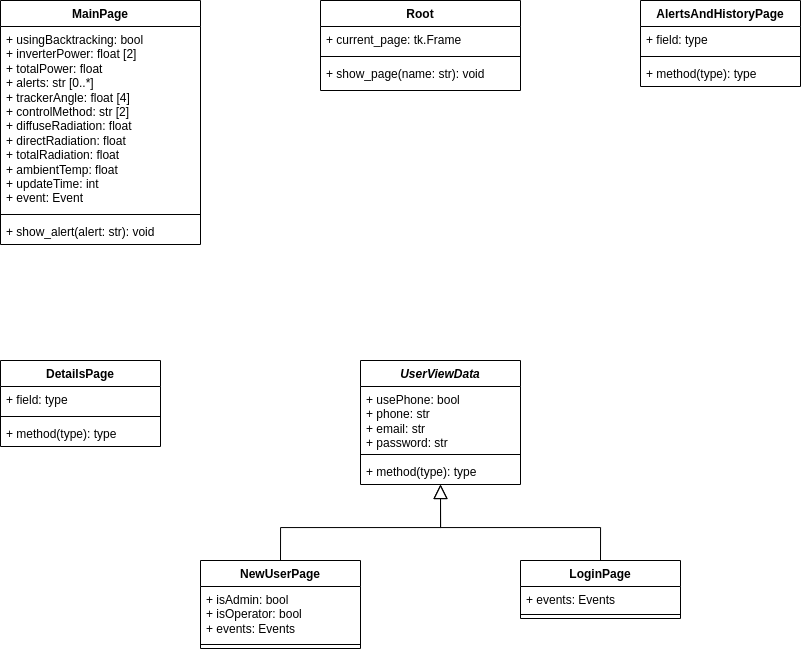

The diagram above was exported from draw.io. Its source (the exported page's mxGraphModel, read from the mxfile embedded in the PNG):
<mxGraphModel dx="1035" dy="574" grid="1" gridSize="10" guides="1" tooltips="1" connect="1" arrows="1" fold="1" page="1" pageScale="1" pageWidth="827" pageHeight="1169" math="0" shadow="0">
  <root>
    <mxCell id="WIyWlLk6GJQsqaUBKTNV-0" />
    <mxCell id="WIyWlLk6GJQsqaUBKTNV-1" parent="WIyWlLk6GJQsqaUBKTNV-0" />
    <mxCell id="xXEFe-Vd1Y5yv1aaEWYl-0" value="Root" style="swimlane;fontStyle=1;align=center;verticalAlign=top;childLayout=stackLayout;horizontal=1;startSize=26;horizontalStack=0;resizeParent=1;resizeParentMax=0;resizeLast=0;collapsible=1;marginBottom=0;whiteSpace=wrap;html=1;" vertex="1" parent="WIyWlLk6GJQsqaUBKTNV-1">
      <mxGeometry x="320" y="120" width="200" height="90" as="geometry" />
    </mxCell>
    <mxCell id="xXEFe-Vd1Y5yv1aaEWYl-1" value="+ current_page: tk.Frame" style="text;strokeColor=none;fillColor=none;align=left;verticalAlign=top;spacingLeft=4;spacingRight=4;overflow=hidden;rotatable=0;points=[[0,0.5],[1,0.5]];portConstraint=eastwest;whiteSpace=wrap;html=1;" vertex="1" parent="xXEFe-Vd1Y5yv1aaEWYl-0">
      <mxGeometry y="26" width="200" height="26" as="geometry" />
    </mxCell>
    <mxCell id="xXEFe-Vd1Y5yv1aaEWYl-2" value="" style="line;strokeWidth=1;fillColor=none;align=left;verticalAlign=middle;spacingTop=-1;spacingLeft=3;spacingRight=3;rotatable=0;labelPosition=right;points=[];portConstraint=eastwest;strokeColor=inherit;" vertex="1" parent="xXEFe-Vd1Y5yv1aaEWYl-0">
      <mxGeometry y="52" width="200" height="8" as="geometry" />
    </mxCell>
    <mxCell id="xXEFe-Vd1Y5yv1aaEWYl-3" value="+ show_page(name: str): void" style="text;strokeColor=none;fillColor=none;align=left;verticalAlign=top;spacingLeft=4;spacingRight=4;overflow=hidden;rotatable=0;points=[[0,0.5],[1,0.5]];portConstraint=eastwest;whiteSpace=wrap;html=1;" vertex="1" parent="xXEFe-Vd1Y5yv1aaEWYl-0">
      <mxGeometry y="60" width="200" height="30" as="geometry" />
    </mxCell>
    <mxCell id="xXEFe-Vd1Y5yv1aaEWYl-34" style="edgeStyle=orthogonalEdgeStyle;rounded=0;orthogonalLoop=1;jettySize=auto;html=1;exitX=0.5;exitY=0;exitDx=0;exitDy=0;entryX=0.5;entryY=1;entryDx=0;entryDy=0;endArrow=block;endFill=0;endSize=12;" edge="1" parent="WIyWlLk6GJQsqaUBKTNV-1" source="xXEFe-Vd1Y5yv1aaEWYl-4" target="xXEFe-Vd1Y5yv1aaEWYl-28">
      <mxGeometry relative="1" as="geometry" />
    </mxCell>
    <mxCell id="xXEFe-Vd1Y5yv1aaEWYl-4" value="LoginPage" style="swimlane;fontStyle=1;align=center;verticalAlign=top;childLayout=stackLayout;horizontal=1;startSize=26;horizontalStack=0;resizeParent=1;resizeParentMax=0;resizeLast=0;collapsible=1;marginBottom=0;whiteSpace=wrap;html=1;" vertex="1" parent="WIyWlLk6GJQsqaUBKTNV-1">
      <mxGeometry x="520" y="680" width="160" height="58" as="geometry" />
    </mxCell>
    <mxCell id="xXEFe-Vd1Y5yv1aaEWYl-5" value="+ events: Events" style="text;strokeColor=none;fillColor=none;align=left;verticalAlign=top;spacingLeft=4;spacingRight=4;overflow=hidden;rotatable=0;points=[[0,0.5],[1,0.5]];portConstraint=eastwest;whiteSpace=wrap;html=1;" vertex="1" parent="xXEFe-Vd1Y5yv1aaEWYl-4">
      <mxGeometry y="26" width="160" height="24" as="geometry" />
    </mxCell>
    <mxCell id="xXEFe-Vd1Y5yv1aaEWYl-6" value="" style="line;strokeWidth=1;fillColor=none;align=left;verticalAlign=middle;spacingTop=-1;spacingLeft=3;spacingRight=3;rotatable=0;labelPosition=right;points=[];portConstraint=eastwest;strokeColor=inherit;" vertex="1" parent="xXEFe-Vd1Y5yv1aaEWYl-4">
      <mxGeometry y="50" width="160" height="8" as="geometry" />
    </mxCell>
    <mxCell id="xXEFe-Vd1Y5yv1aaEWYl-32" style="edgeStyle=orthogonalEdgeStyle;rounded=0;orthogonalLoop=1;jettySize=auto;html=1;exitX=0.5;exitY=0;exitDx=0;exitDy=0;entryX=0.5;entryY=1;entryDx=0;entryDy=0;entryPerimeter=0;endArrow=block;endFill=0;endSize=12;" edge="1" parent="WIyWlLk6GJQsqaUBKTNV-1" source="xXEFe-Vd1Y5yv1aaEWYl-8" target="xXEFe-Vd1Y5yv1aaEWYl-31">
      <mxGeometry relative="1" as="geometry" />
    </mxCell>
    <mxCell id="xXEFe-Vd1Y5yv1aaEWYl-8" value="NewUserPage" style="swimlane;fontStyle=1;align=center;verticalAlign=top;childLayout=stackLayout;horizontal=1;startSize=26;horizontalStack=0;resizeParent=1;resizeParentMax=0;resizeLast=0;collapsible=1;marginBottom=0;whiteSpace=wrap;html=1;" vertex="1" parent="WIyWlLk6GJQsqaUBKTNV-1">
      <mxGeometry x="200" y="680" width="160" height="88" as="geometry" />
    </mxCell>
    <mxCell id="xXEFe-Vd1Y5yv1aaEWYl-9" value="+ isAdmin: bool&lt;br&gt;+ isOperator: bool&lt;br&gt;+ events: Events" style="text;strokeColor=none;fillColor=none;align=left;verticalAlign=top;spacingLeft=4;spacingRight=4;overflow=hidden;rotatable=0;points=[[0,0.5],[1,0.5]];portConstraint=eastwest;whiteSpace=wrap;html=1;" vertex="1" parent="xXEFe-Vd1Y5yv1aaEWYl-8">
      <mxGeometry y="26" width="160" height="54" as="geometry" />
    </mxCell>
    <mxCell id="xXEFe-Vd1Y5yv1aaEWYl-10" value="" style="line;strokeWidth=1;fillColor=none;align=left;verticalAlign=middle;spacingTop=-1;spacingLeft=3;spacingRight=3;rotatable=0;labelPosition=right;points=[];portConstraint=eastwest;strokeColor=inherit;" vertex="1" parent="xXEFe-Vd1Y5yv1aaEWYl-8">
      <mxGeometry y="80" width="160" height="8" as="geometry" />
    </mxCell>
    <mxCell id="xXEFe-Vd1Y5yv1aaEWYl-12" value="AlertsAndHistoryPage" style="swimlane;fontStyle=1;align=center;verticalAlign=top;childLayout=stackLayout;horizontal=1;startSize=26;horizontalStack=0;resizeParent=1;resizeParentMax=0;resizeLast=0;collapsible=1;marginBottom=0;whiteSpace=wrap;html=1;" vertex="1" parent="WIyWlLk6GJQsqaUBKTNV-1">
      <mxGeometry x="640" y="120" width="160" height="86" as="geometry" />
    </mxCell>
    <mxCell id="xXEFe-Vd1Y5yv1aaEWYl-13" value="+ field: type" style="text;strokeColor=none;fillColor=none;align=left;verticalAlign=top;spacingLeft=4;spacingRight=4;overflow=hidden;rotatable=0;points=[[0,0.5],[1,0.5]];portConstraint=eastwest;whiteSpace=wrap;html=1;" vertex="1" parent="xXEFe-Vd1Y5yv1aaEWYl-12">
      <mxGeometry y="26" width="160" height="26" as="geometry" />
    </mxCell>
    <mxCell id="xXEFe-Vd1Y5yv1aaEWYl-14" value="" style="line;strokeWidth=1;fillColor=none;align=left;verticalAlign=middle;spacingTop=-1;spacingLeft=3;spacingRight=3;rotatable=0;labelPosition=right;points=[];portConstraint=eastwest;strokeColor=inherit;" vertex="1" parent="xXEFe-Vd1Y5yv1aaEWYl-12">
      <mxGeometry y="52" width="160" height="8" as="geometry" />
    </mxCell>
    <mxCell id="xXEFe-Vd1Y5yv1aaEWYl-15" value="+ method(type): type" style="text;strokeColor=none;fillColor=none;align=left;verticalAlign=top;spacingLeft=4;spacingRight=4;overflow=hidden;rotatable=0;points=[[0,0.5],[1,0.5]];portConstraint=eastwest;whiteSpace=wrap;html=1;" vertex="1" parent="xXEFe-Vd1Y5yv1aaEWYl-12">
      <mxGeometry y="60" width="160" height="26" as="geometry" />
    </mxCell>
    <mxCell id="xXEFe-Vd1Y5yv1aaEWYl-16" value="MainPage" style="swimlane;fontStyle=1;align=center;verticalAlign=top;childLayout=stackLayout;horizontal=1;startSize=26;horizontalStack=0;resizeParent=1;resizeParentMax=0;resizeLast=0;collapsible=1;marginBottom=0;whiteSpace=wrap;html=1;" vertex="1" parent="WIyWlLk6GJQsqaUBKTNV-1">
      <mxGeometry y="120" width="200" height="244" as="geometry" />
    </mxCell>
    <mxCell id="xXEFe-Vd1Y5yv1aaEWYl-17" value="+ usingBacktracking: bool&lt;br&gt;+ inverterPower: float [2]&lt;br&gt;+ totalPower: float&lt;br&gt;+ alerts: str [0..*]&lt;br&gt;+ trackerAngle: float [4]&lt;br&gt;+ controlMethod: str [2]&lt;br&gt;+ diffuseRadiation: float&lt;br&gt;+ directRadiation: float&lt;br&gt;+ totalRadiation: float&lt;br&gt;+&amp;nbsp;ambientTemp: float&lt;br&gt;+ updateTime: int&lt;br&gt;+ event: Event" style="text;strokeColor=none;fillColor=none;align=left;verticalAlign=top;spacingLeft=4;spacingRight=4;overflow=hidden;rotatable=0;points=[[0,0.5],[1,0.5]];portConstraint=eastwest;whiteSpace=wrap;html=1;" vertex="1" parent="xXEFe-Vd1Y5yv1aaEWYl-16">
      <mxGeometry y="26" width="200" height="184" as="geometry" />
    </mxCell>
    <mxCell id="xXEFe-Vd1Y5yv1aaEWYl-18" value="" style="line;strokeWidth=1;fillColor=none;align=left;verticalAlign=middle;spacingTop=-1;spacingLeft=3;spacingRight=3;rotatable=0;labelPosition=right;points=[];portConstraint=eastwest;strokeColor=inherit;" vertex="1" parent="xXEFe-Vd1Y5yv1aaEWYl-16">
      <mxGeometry y="210" width="200" height="8" as="geometry" />
    </mxCell>
    <mxCell id="xXEFe-Vd1Y5yv1aaEWYl-19" value="+ show_alert(alert: str): void" style="text;strokeColor=none;fillColor=none;align=left;verticalAlign=top;spacingLeft=4;spacingRight=4;overflow=hidden;rotatable=0;points=[[0,0.5],[1,0.5]];portConstraint=eastwest;whiteSpace=wrap;html=1;" vertex="1" parent="xXEFe-Vd1Y5yv1aaEWYl-16">
      <mxGeometry y="218" width="200" height="26" as="geometry" />
    </mxCell>
    <mxCell id="xXEFe-Vd1Y5yv1aaEWYl-20" value="DetailsPage" style="swimlane;fontStyle=1;align=center;verticalAlign=top;childLayout=stackLayout;horizontal=1;startSize=26;horizontalStack=0;resizeParent=1;resizeParentMax=0;resizeLast=0;collapsible=1;marginBottom=0;whiteSpace=wrap;html=1;" vertex="1" parent="WIyWlLk6GJQsqaUBKTNV-1">
      <mxGeometry y="480" width="160" height="86" as="geometry" />
    </mxCell>
    <mxCell id="xXEFe-Vd1Y5yv1aaEWYl-21" value="+ field: type" style="text;strokeColor=none;fillColor=none;align=left;verticalAlign=top;spacingLeft=4;spacingRight=4;overflow=hidden;rotatable=0;points=[[0,0.5],[1,0.5]];portConstraint=eastwest;whiteSpace=wrap;html=1;" vertex="1" parent="xXEFe-Vd1Y5yv1aaEWYl-20">
      <mxGeometry y="26" width="160" height="26" as="geometry" />
    </mxCell>
    <mxCell id="xXEFe-Vd1Y5yv1aaEWYl-22" value="" style="line;strokeWidth=1;fillColor=none;align=left;verticalAlign=middle;spacingTop=-1;spacingLeft=3;spacingRight=3;rotatable=0;labelPosition=right;points=[];portConstraint=eastwest;strokeColor=inherit;" vertex="1" parent="xXEFe-Vd1Y5yv1aaEWYl-20">
      <mxGeometry y="52" width="160" height="8" as="geometry" />
    </mxCell>
    <mxCell id="xXEFe-Vd1Y5yv1aaEWYl-23" value="+ method(type): type" style="text;strokeColor=none;fillColor=none;align=left;verticalAlign=top;spacingLeft=4;spacingRight=4;overflow=hidden;rotatable=0;points=[[0,0.5],[1,0.5]];portConstraint=eastwest;whiteSpace=wrap;html=1;" vertex="1" parent="xXEFe-Vd1Y5yv1aaEWYl-20">
      <mxGeometry y="60" width="160" height="26" as="geometry" />
    </mxCell>
    <mxCell id="xXEFe-Vd1Y5yv1aaEWYl-28" value="&lt;i&gt;UserViewData&lt;/i&gt;" style="swimlane;fontStyle=1;align=center;verticalAlign=top;childLayout=stackLayout;horizontal=1;startSize=26;horizontalStack=0;resizeParent=1;resizeParentMax=0;resizeLast=0;collapsible=1;marginBottom=0;whiteSpace=wrap;html=1;" vertex="1" parent="WIyWlLk6GJQsqaUBKTNV-1">
      <mxGeometry x="360" y="480" width="160" height="124" as="geometry" />
    </mxCell>
    <mxCell id="xXEFe-Vd1Y5yv1aaEWYl-29" value="+ usePhone: bool&lt;br style=&quot;border-color: var(--border-color);&quot;&gt;+ phone: str&lt;br style=&quot;border-color: var(--border-color);&quot;&gt;+ email: str&lt;br style=&quot;border-color: var(--border-color);&quot;&gt;+ password: str" style="text;strokeColor=none;fillColor=none;align=left;verticalAlign=top;spacingLeft=4;spacingRight=4;overflow=hidden;rotatable=0;points=[[0,0.5],[1,0.5]];portConstraint=eastwest;whiteSpace=wrap;html=1;" vertex="1" parent="xXEFe-Vd1Y5yv1aaEWYl-28">
      <mxGeometry y="26" width="160" height="64" as="geometry" />
    </mxCell>
    <mxCell id="xXEFe-Vd1Y5yv1aaEWYl-30" value="" style="line;strokeWidth=1;fillColor=none;align=left;verticalAlign=middle;spacingTop=-1;spacingLeft=3;spacingRight=3;rotatable=0;labelPosition=right;points=[];portConstraint=eastwest;strokeColor=inherit;" vertex="1" parent="xXEFe-Vd1Y5yv1aaEWYl-28">
      <mxGeometry y="90" width="160" height="8" as="geometry" />
    </mxCell>
    <mxCell id="xXEFe-Vd1Y5yv1aaEWYl-31" value="+ method(type): type" style="text;strokeColor=none;fillColor=none;align=left;verticalAlign=top;spacingLeft=4;spacingRight=4;overflow=hidden;rotatable=0;points=[[0,0.5],[1,0.5]];portConstraint=eastwest;whiteSpace=wrap;html=1;" vertex="1" parent="xXEFe-Vd1Y5yv1aaEWYl-28">
      <mxGeometry y="98" width="160" height="26" as="geometry" />
    </mxCell>
  </root>
</mxGraphModel>